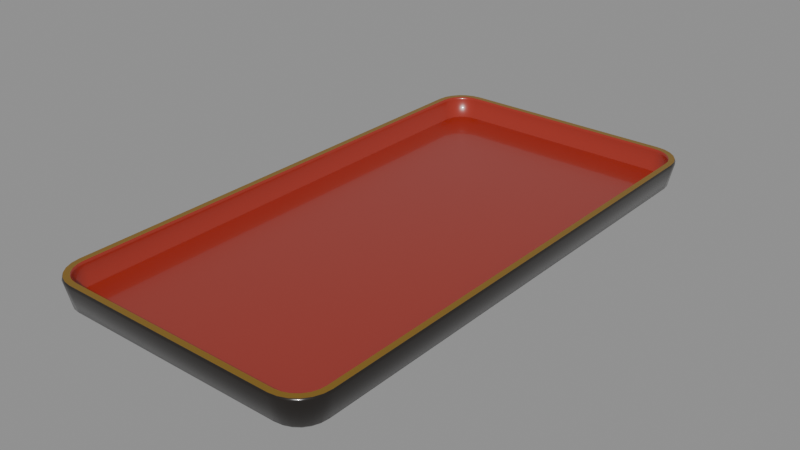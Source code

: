 # Source: passtray.blend  (saved by Blender 5.2.45; exported with 4.5.12 LTS)
import bpy
from mathutils import Matrix  # noqa: F401  (used for matrix-valued properties, if any)

bpy.ops.wm.read_factory_settings(use_empty=True)
scene = bpy.context.scene
scene.name = 'Scene'

# ---- materials (node trees are filled in below, after node groups)
mat_trayblack = bpy.data.materials.new('TrayBlack')
mat_trayblack.diffuse_color = (0.008023, 0.005182, 0.003677, 1.0)
mat_trayred = bpy.data.materials.new('TrayRed')
mat_trayred.diffuse_color = (0.3231, 0.02315, 0.01161, 1.0)
mat_traygold = bpy.data.materials.new('TrayGold')
mat_traygold.diffuse_color = (0.6445, 0.3813, 0.07619, 1.0)

# ---- material node trees
mat_trayblack.use_nodes = True; mat_trayblack.node_tree.nodes.clear()
_N = mat_trayblack.node_tree.nodes; _L = mat_trayblack.node_tree.links
n0 = _N.new('ShaderNodeBsdfPrincipled'); n0.name = 'Principled BSDF'; n0.location = (-200, 100)
n0.inputs[0].default_value = (0.008023, 0.005182, 0.003677, 1.0)
n0.inputs[2].default_value = 0.25
n0.inputs[10].default_value = 0.005
n0.inputs[19].default_value = 0.6
n0.inputs[20].default_value = 0.05
n1 = _N.new('ShaderNodeOutputMaterial'); n1.name = 'Material Output'; n1.location = (200, 100)
_L.new(n0.outputs[0], n1.inputs[0])
n1.is_active_output = True
mat_trayred.use_nodes = True; mat_trayred.node_tree.nodes.clear()
_N = mat_trayred.node_tree.nodes; _L = mat_trayred.node_tree.links
n0 = _N.new('ShaderNodeBsdfPrincipled'); n0.name = 'Principled BSDF'; n0.location = (-200, 100)
n0.inputs[0].default_value = (0.3231, 0.02315, 0.01161, 1.0)
n0.inputs[2].default_value = 0.3
n0.inputs[10].default_value = 0.005
n0.inputs[19].default_value = 0.5
n0.inputs[20].default_value = 0.05
n1 = _N.new('ShaderNodeOutputMaterial'); n1.name = 'Material Output'; n1.location = (200, 100)
_L.new(n0.outputs[0], n1.inputs[0])
n1.is_active_output = True
mat_traygold.use_nodes = True; mat_traygold.node_tree.nodes.clear()
_N = mat_traygold.node_tree.nodes; _L = mat_traygold.node_tree.links
n0 = _N.new('ShaderNodeBsdfPrincipled'); n0.name = 'Principled BSDF'; n0.location = (-200, 100)
n0.inputs[0].default_value = (0.6445, 0.3813, 0.07619, 1.0)
n0.inputs[1].default_value = 1.0
n0.inputs[2].default_value = 0.3
n0.inputs[10].default_value = 0.005
n0.inputs[20].default_value = 0.05
n1 = _N.new('ShaderNodeOutputMaterial'); n1.name = 'Material Output'; n1.location = (200, 100)
_L.new(n0.outputs[0], n1.inputs[0])
n1.is_active_output = True

# ---- meshes
me_passtraybody = bpy.data.meshes.new('PassTrayBody')
me_passtraybody.from_pydata([(0.208, -0.37, 0.0), (0.2067, -0.3798, 0.0), (0.2029, -0.389, 0.0), (0.1969, -0.3969, 0.0), (0.189, -0.4029, 0.0), (0.1798, -0.4067, 0.0), (0.17, -0.408, 0.0), (-0.17, -0.408, 0.0), (-0.1798, -0.4067, 0.0), (-0.189, -0.4029, 0.0), (-0.1969, -0.3969, 0.0), (-0.2029, -0.389, 0.0), (-0.2067, -0.3798, 0.0), (-0.208, -0.37, 0.0), (-0.208, 0.37, 0.0), (-0.2067, 0.3798, 0.0), (-0.2029, 0.389, 0.0), (-0.1969, 0.3969, 0.0), (-0.189, 0.4029, 0.0), (-0.1798, 0.4067, 0.0), (-0.17, 0.408, 0.0), (0.17, 0.408, 0.0), (0.1798, 0.4067, 0.0), (0.189, 0.4029, 0.0), (0.1969, 0.3969, 0.0), (0.2029, 0.389, 0.0), (0.2067, 0.3798, 0.0), (0.208, 0.37, 0.0), (0.212, -0.37, 0.004), (0.2106, -0.3809, 0.004), (0.2064, -0.391, 0.004), (0.1997, -0.3997, 0.004), (0.191, -0.4064, 0.004), (0.1809, -0.4106, 0.004), (0.17, -0.412, 0.004), (-0.17, -0.412, 0.004), (-0.1809, -0.4106, 0.004), (-0.191, -0.4064, 0.004), (-0.1997, -0.3997, 0.004), (-0.2064, -0.391, 0.004), (-0.2106, -0.3809, 0.004), (-0.212, -0.37, 0.004), (-0.212, 0.37, 0.004), (-0.2106, 0.3809, 0.004), (-0.2064, 0.391, 0.004), (-0.1997, 0.3997, 0.004), (-0.191, 0.4064, 0.004), (-0.1809, 0.4106, 0.004), (-0.17, 0.412, 0.004), (0.17, 0.412, 0.004), (0.1809, 0.4106, 0.004), (0.191, 0.4064, 0.004), (0.1997, 0.3997, 0.004), (0.2064, 0.391, 0.004), (0.2106, 0.3809, 0.004), (0.212, 0.37, 0.004), (0.22, -0.37, 0.041), (0.2183, -0.3829, 0.041), (0.2133, -0.395, 0.041), (0.2054, -0.4054, 0.041), (0.195, -0.4133, 0.041), (0.1829, -0.4183, 0.041), (0.17, -0.42, 0.041), (-0.17, -0.42, 0.041), (-0.1829, -0.4183, 0.041), (-0.195, -0.4133, 0.041), (-0.2054, -0.4054, 0.041), (-0.2133, -0.395, 0.041), (-0.2183, -0.3829, 0.041), (-0.22, -0.37, 0.041), (-0.22, 0.37, 0.041), (-0.2183, 0.3829, 0.041), (-0.2133, 0.395, 0.041), (-0.2054, 0.4054, 0.041), (-0.195, 0.4133, 0.041), (-0.1829, 0.4183, 0.041), (-0.17, 0.42, 0.041), (0.17, 0.42, 0.041), (0.1829, 0.4183, 0.041), (0.195, 0.4133, 0.041), (0.2054, 0.4054, 0.041), (0.2133, 0.395, 0.041), (0.2183, 0.3829, 0.041), (0.22, 0.37, 0.041), (0.2185, -0.37, 0.045), (0.2168, -0.3826, 0.045), (0.212, -0.3943, 0.045), (0.2043, -0.4043, 0.045), (0.1943, -0.412, 0.045), (0.1826, -0.4168, 0.045), (0.17, -0.4185, 0.045), (-0.17, -0.4185, 0.045), (-0.1826, -0.4168, 0.045), (-0.1943, -0.412, 0.045), (-0.2043, -0.4043, 0.045), (-0.212, -0.3943, 0.045), (-0.2168, -0.3826, 0.045), (-0.2185, -0.37, 0.045), (-0.2185, 0.37, 0.045), (-0.2168, 0.3826, 0.045), (-0.212, 0.3943, 0.045), (-0.2043, 0.4043, 0.045), (-0.1943, 0.412, 0.045), (-0.1826, 0.4168, 0.045), (-0.17, 0.4185, 0.045), (0.17, 0.4185, 0.045), (0.1826, 0.4168, 0.045), (0.1943, 0.412, 0.045), (0.2043, 0.4043, 0.045), (0.212, 0.3943, 0.045), (0.2168, 0.3826, 0.045), (0.2185, 0.37, 0.045), (0.2095, -0.37, 0.045), (0.2082, -0.3802, 0.045), (0.2042, -0.3898, 0.045), (0.1979, -0.3979, 0.045), (0.1898, -0.4042, 0.045), (0.1802, -0.4082, 0.045), (0.17, -0.4095, 0.045), (-0.17, -0.4095, 0.045), (-0.1802, -0.4082, 0.045), (-0.1898, -0.4042, 0.045), (-0.1979, -0.3979, 0.045), (-0.2042, -0.3898, 0.045), (-0.2082, -0.3802, 0.045), (-0.2095, -0.37, 0.045), (-0.2095, 0.37, 0.045), (-0.2082, 0.3802, 0.045), (-0.2042, 0.3898, 0.045), (-0.1979, 0.3979, 0.045), (-0.1898, 0.4042, 0.045), (-0.1802, 0.4082, 0.045), (-0.17, 0.4095, 0.045), (0.17, 0.4095, 0.045), (0.1802, 0.4082, 0.045), (0.1898, 0.4042, 0.045), (0.1979, 0.3979, 0.045), (0.2042, 0.3898, 0.045), (0.2082, 0.3802, 0.045), (0.2095, 0.37, 0.045), (0.208, -0.37, 0.041), (0.2067, -0.3798, 0.041), (0.2029, -0.389, 0.041), (0.1969, -0.3969, 0.041), (0.189, -0.4029, 0.041), (0.1798, -0.4067, 0.041), (0.17, -0.408, 0.041), (-0.17, -0.408, 0.041), (-0.1798, -0.4067, 0.041), (-0.189, -0.4029, 0.041), (-0.1969, -0.3969, 0.041), (-0.2029, -0.389, 0.041), (-0.2067, -0.3798, 0.041), (-0.208, -0.37, 0.041), (-0.208, 0.37, 0.041), (-0.2067, 0.3798, 0.041), (-0.2029, 0.389, 0.041), (-0.1969, 0.3969, 0.041), (-0.189, 0.4029, 0.041), (-0.1798, 0.4067, 0.041), (-0.17, 0.408, 0.041), (0.17, 0.408, 0.041), (0.1798, 0.4067, 0.041), (0.189, 0.4029, 0.041), (0.1969, 0.3969, 0.041), (0.2029, 0.389, 0.041), (0.2067, 0.3798, 0.041), (0.208, 0.37, 0.041), (0.2032, -0.37, 0.011), (0.2021, -0.3786, 0.011), (0.1988, -0.3866, 0.011), (0.1935, -0.3935, 0.011), (0.1866, -0.3988, 0.011), (0.1786, -0.4021, 0.011), (0.17, -0.4032, 0.011), (-0.17, -0.4032, 0.011), (-0.1786, -0.4021, 0.011), (-0.1866, -0.3988, 0.011), (-0.1935, -0.3935, 0.011), (-0.1988, -0.3866, 0.011), (-0.2021, -0.3786, 0.011), (-0.2032, -0.37, 0.011), (-0.2032, 0.37, 0.011), (-0.2021, 0.3786, 0.011), (-0.1988, 0.3866, 0.011), (-0.1935, 0.3935, 0.011), (-0.1866, 0.3988, 0.011), (-0.1786, 0.4021, 0.011), (-0.17, 0.4032, 0.011), (0.17, 0.4032, 0.011), (0.1786, 0.4021, 0.011), (0.1866, 0.3988, 0.011), (0.1935, 0.3935, 0.011), (0.1988, 0.3866, 0.011), (0.2021, 0.3786, 0.011), (0.2032, 0.37, 0.011), (0.0, 0.0, 0.011), (0.0, 0.0, 0.0)], [], [(0, 28, 29, 1), (1, 29, 30, 2), (2, 30, 31, 3), (3, 31, 32, 4), (4, 32, 33, 5), (5, 33, 34, 6), (6, 34, 35, 7), (7, 35, 36, 8), (8, 36, 37, 9), (9, 37, 38, 10), (10, 38, 39, 11), (11, 39, 40, 12), (12, 40, 41, 13), (13, 41, 42, 14), (14, 42, 43, 15), (15, 43, 44, 16), (16, 44, 45, 17), (17, 45, 46, 18), (18, 46, 47, 19), (19, 47, 48, 20), (20, 48, 49, 21), (21, 49, 50, 22), (22, 50, 51, 23), (23, 51, 52, 24), (24, 52, 53, 25), (25, 53, 54, 26), (26, 54, 55, 27), (27, 55, 28, 0), (28, 56, 57, 29), (29, 57, 58, 30), (30, 58, 59, 31), (31, 59, 60, 32), (32, 60, 61, 33), (33, 61, 62, 34), (34, 62, 63, 35), (35, 63, 64, 36), (36, 64, 65, 37), (37, 65, 66, 38), (38, 66, 67, 39), (39, 67, 68, 40), (40, 68, 69, 41), (41, 69, 70, 42), (42, 70, 71, 43), (43, 71, 72, 44), (44, 72, 73, 45), (45, 73, 74, 46), (46, 74, 75, 47), (47, 75, 76, 48), (48, 76, 77, 49), (49, 77, 78, 50), (50, 78, 79, 51), (51, 79, 80, 52), (52, 80, 81, 53), (53, 81, 82, 54), (54, 82, 83, 55), (55, 83, 56, 28), (56, 84, 85, 57), (57, 85, 86, 58), (58, 86, 87, 59), (59, 87, 88, 60), (60, 88, 89, 61), (61, 89, 90, 62), (62, 90, 91, 63), (63, 91, 92, 64), (64, 92, 93, 65), (65, 93, 94, 66), (66, 94, 95, 67), (67, 95, 96, 68), (68, 96, 97, 69), (69, 97, 98, 70), (70, 98, 99, 71), (71, 99, 100, 72), (72, 100, 101, 73), (73, 101, 102, 74), (74, 102, 103, 75), (75, 103, 104, 76), (76, 104, 105, 77), (77, 105, 106, 78), (78, 106, 107, 79), (79, 107, 108, 80), (80, 108, 109, 81), (81, 109, 110, 82), (82, 110, 111, 83), (83, 111, 84, 56), (84, 112, 113, 85), (85, 113, 114, 86), (86, 114, 115, 87), (87, 115, 116, 88), (88, 116, 117, 89), (89, 117, 118, 90), (90, 118, 119, 91), (91, 119, 120, 92), (92, 120, 121, 93), (93, 121, 122, 94), (94, 122, 123, 95), (95, 123, 124, 96), (96, 124, 125, 97), (97, 125, 126, 98), (98, 126, 127, 99), (99, 127, 128, 100), (100, 128, 129, 101), (101, 129, 130, 102), (102, 130, 131, 103), (103, 131, 132, 104), (104, 132, 133, 105), (105, 133, 134, 106), (106, 134, 135, 107), (107, 135, 136, 108), (108, 136, 137, 109), (109, 137, 138, 110), (110, 138, 139, 111), (111, 139, 112, 84), (112, 140, 141, 113), (113, 141, 142, 114), (114, 142, 143, 115), (115, 143, 144, 116), (116, 144, 145, 117), (117, 145, 146, 118), (118, 146, 147, 119), (119, 147, 148, 120), (120, 148, 149, 121), (121, 149, 150, 122), (122, 150, 151, 123), (123, 151, 152, 124), (124, 152, 153, 125), (125, 153, 154, 126), (126, 154, 155, 127), (127, 155, 156, 128), (128, 156, 157, 129), (129, 157, 158, 130), (130, 158, 159, 131), (131, 159, 160, 132), (132, 160, 161, 133), (133, 161, 162, 134), (134, 162, 163, 135), (135, 163, 164, 136), (136, 164, 165, 137), (137, 165, 166, 138), (138, 166, 167, 139), (139, 167, 140, 112), (140, 168, 169, 141), (141, 169, 170, 142), (142, 170, 171, 143), (143, 171, 172, 144), (144, 172, 173, 145), (145, 173, 174, 146), (146, 174, 175, 147), (147, 175, 176, 148), (148, 176, 177, 149), (149, 177, 178, 150), (150, 178, 179, 151), (151, 179, 180, 152), (152, 180, 181, 153), (153, 181, 182, 154), (154, 182, 183, 155), (155, 183, 184, 156), (156, 184, 185, 157), (157, 185, 186, 158), (158, 186, 187, 159), (159, 187, 188, 160), (160, 188, 189, 161), (161, 189, 190, 162), (162, 190, 191, 163), (163, 191, 192, 164), (164, 192, 193, 165), (165, 193, 194, 166), (166, 194, 195, 167), (167, 195, 168, 140), (168, 196, 169), (169, 196, 170), (170, 196, 171), (171, 196, 172), (172, 196, 173), (173, 196, 174), (174, 196, 175), (175, 196, 176), (176, 196, 177), (177, 196, 178), (178, 196, 179), (179, 196, 180), (180, 196, 181), (181, 196, 182), (182, 196, 183), (183, 196, 184), (184, 196, 185), (185, 196, 186), (186, 196, 187), (187, 196, 188), (188, 196, 189), (189, 196, 190), (190, 196, 191), (191, 196, 192), (192, 196, 193), (193, 196, 194), (194, 196, 195), (195, 196, 168), (1, 197, 0), (2, 197, 1), (3, 197, 2), (4, 197, 3), (5, 197, 4), (6, 197, 5), (7, 197, 6), (8, 197, 7), (9, 197, 8), (10, 197, 9), (11, 197, 10), (12, 197, 11), (13, 197, 12), (14, 197, 13), (15, 197, 14), (16, 197, 15), (17, 197, 16), (18, 197, 17), (19, 197, 18), (20, 197, 19), (21, 197, 20), (22, 197, 21), (23, 197, 22), (24, 197, 23), (25, 197, 24), (26, 197, 25), (27, 197, 26), (0, 197, 27)])
me_passtraybody.polygons.foreach_set('use_smooth', [1, 1, 1, 1, 1, 1, 1, 1, 1, 1, 1, 1, 1, 1, 1, 1, 1, 1, 1, 1, 1, 1, 1, 1, 1, 1, 1, 1, 1, 1, 1, 1, 1, 1, 1, 1, 1, 1, 1, 1, 1, 1, 1, 1, 1, 1, 1, 1, 1, 1, 1, 1, 1, 1, 1, 1, 1, 1, 1, 1, 1, 1, 1, 1, 1, 1, 1, 1, 1, 1, 1, 1, 1, 1, 1, 1, 1, 1, 1, 1, 1, 1, 1, 1, 0, 0, 0, 0, 0, 0, 0, 0, 0, 0, 0, 0, 0, 0, 0, 0, 0, 0, 0, 0, 0, 0, 0, 0, 0, 0, 0, 0, 1, 1, 1, 1, 1, 1, 1, 1, 1, 1, 1, 1, 1, 1, 1, 1, 1, 1, 1, 1, 1, 1, 1, 1, 1, 1, 1, 1, 1, 1, 1, 1, 1, 1, 1, 1, 1, 1, 1, 1, 1, 1, 1, 1, 1, 1, 1, 1, 1, 1, 1, 1, 1, 1, 1, 1, 0, 0, 0, 0, 0, 0, 0, 0, 0, 0, 0, 0, 0, 0, 0, 0, 0, 0, 0, 0, 0, 0, 0, 0, 0, 0, 0, 0, 0, 0, 0, 0, 0, 0, 0, 0, 0, 0, 0, 0, 0, 0, 0, 0, 0, 0, 0, 0, 0, 0, 0, 0, 0, 0, 0, 0])
me_passtraybody.polygons.foreach_set('material_index', [0, 0, 0, 0, 0, 0, 0, 0, 0, 0, 0, 0, 0, 0, 0, 0, 0, 0, 0, 0, 0, 0, 0, 0, 0, 0, 0, 0, 0, 0, 0, 0, 0, 0, 0, 0, 0, 0, 0, 0, 0, 0, 0, 0, 0, 0, 0, 0, 0, 0, 0, 0, 0, 0, 0, 0, 0, 0, 0, 0, 0, 0, 0, 0, 0, 0, 0, 0, 0, 0, 0, 0, 0, 0, 0, 0, 0, 0, 0, 0, 0, 0, 0, 0, 2, 2, 2, 2, 2, 2, 2, 2, 2, 2, 2, 2, 2, 2, 2, 2, 2, 2, 2, 2, 2, 2, 2, 2, 2, 2, 2, 2, 1, 1, 1, 1, 1, 1, 1, 1, 1, 1, 1, 1, 1, 1, 1, 1, 1, 1, 1, 1, 1, 1, 1, 1, 1, 1, 1, 1, 1, 1, 1, 1, 1, 1, 1, 1, 1, 1, 1, 1, 1, 1, 1, 1, 1, 1, 1, 1, 1, 1, 1, 1, 1, 1, 1, 1, 1, 1, 1, 1, 1, 1, 1, 1, 1, 1, 1, 1, 1, 1, 1, 1, 1, 1, 1, 1, 1, 1, 1, 1, 1, 1, 1, 1, 0, 0, 0, 0, 0, 0, 0, 0, 0, 0, 0, 0, 0, 0, 0, 0, 0, 0, 0, 0, 0, 0, 0, 0, 0, 0, 0, 0])
me_passtraybody.materials.append(mat_trayblack)
me_passtraybody.materials.append(mat_trayred)
me_passtraybody.materials.append(mat_traygold)
me_passtraybody.update()
me_cube = bpy.data.meshes.new('Cube')
me_cube.from_pydata([(-0.015, -0.36, -0.004), (-0.015, -0.36, 0.004), (-0.015, 0.36, -0.004), (-0.015, 0.36, 0.004), (0.015, -0.36, -0.004), (0.015, -0.36, 0.004), (0.015, 0.36, -0.004), (0.015, 0.36, 0.004)], [], [(0, 1, 3, 2), (2, 3, 7, 6), (6, 7, 5, 4), (4, 5, 1, 0), (2, 6, 4, 0), (7, 3, 1, 5)])
_uv = me_cube.uv_layers.new(name='UVMap')
_uv.uv.foreach_set('vector', [0.375, 0.0, 0.625, 0.0, 0.625, 0.25, 0.375, 0.25, 0.375, 0.25, 0.625, 0.25, 0.625, 0.5, 0.375, 0.5, 0.375, 0.5, 0.625, 0.5, 0.625, 0.75, 0.375, 0.75, 0.375, 0.75, 0.625, 0.75, 0.625, 1.0, 0.375, 1.0, 0.125, 0.5, 0.375, 0.5, 0.375, 0.75, 0.125, 0.75, 0.625, 0.5, 0.875, 0.5, 0.875, 0.75, 0.625, 0.75])
me_cube.materials.append(mat_trayblack)
me_cube.update()
me_cube_001 = bpy.data.meshes.new('Cube.001')
me_cube_001.from_pydata([(-0.015, -0.36, -0.004), (-0.015, -0.36, 0.004), (-0.015, 0.36, -0.004), (-0.015, 0.36, 0.004), (0.015, -0.36, -0.004), (0.015, -0.36, 0.004), (0.015, 0.36, -0.004), (0.015, 0.36, 0.004)], [], [(0, 1, 3, 2), (2, 3, 7, 6), (6, 7, 5, 4), (4, 5, 1, 0), (2, 6, 4, 0), (7, 3, 1, 5)])
_uv = me_cube_001.uv_layers.new(name='UVMap')
_uv.uv.foreach_set('vector', [0.375, 0.0, 0.625, 0.0, 0.625, 0.25, 0.375, 0.25, 0.375, 0.25, 0.625, 0.25, 0.625, 0.5, 0.375, 0.5, 0.375, 0.5, 0.625, 0.5, 0.625, 0.75, 0.375, 0.75, 0.375, 0.75, 0.625, 0.75, 0.625, 1.0, 0.375, 1.0, 0.125, 0.5, 0.375, 0.5, 0.375, 0.75, 0.125, 0.75, 0.625, 0.5, 0.875, 0.5, 0.875, 0.75, 0.625, 0.75])
me_cube_001.materials.append(mat_trayblack)
me_cube_001.update()

# ---- objects
ob_passtraybody = bpy.data.objects.new('PassTrayBody', me_passtraybody)
ob_passtrayrunner0 = bpy.data.objects.new('PassTrayRunner0', me_cube)
ob_passtrayrunner1 = bpy.data.objects.new('PassTrayRunner1', me_cube_001)
ob_passtray = bpy.data.objects.new('PassTray', None)

# ---- transforms, parenting, visibility, modifiers, constraints
ob_passtraybody.parent = ob_passtray
ob_passtraybody.location = (0.0, 0.0, 0.008)
ob_passtrayrunner0.parent = ob_passtray
ob_passtrayrunner0.location = (-0.15, 0.0, 0.004)
ob_passtrayrunner1.parent = ob_passtray
ob_passtrayrunner1.location = (0.15, 0.0, 0.004)
ob_passtray.location = (0.0, 0.0, 0.0)

# ---- collection membership
scene.collection.objects.link(ob_passtraybody)
scene.collection.objects.link(ob_passtrayrunner0)
scene.collection.objects.link(ob_passtrayrunner1)
scene.collection.objects.link(ob_passtray)

# ---- scene / render settings (as saved in the file)
scene.frame_start = 1; scene.frame_end = 250; scene.frame_set(1)
scene.render.engine = 'BLENDER_EEVEE_NEXT'
scene.render.bake_bias = 0.0
scene.render.bake_samples = 0
scene.render.compositor_device = 'GPU'
scene.eevee.use_volume_custom_range = False
scene.eevee.fast_gi_thickness_near = 0.1
scene.eevee.fast_gi_thickness_far = 0.0
scene.eevee.ray_tracing_options.screen_trace_thickness = 0.1
bpy.context.view_layer.update()

# ---- added for rendering (the .blend has no active camera and no usable light): camera, sun + grey world if the file has none
cam_auto = bpy.data.cameras.new('AutoCamera')
cam_auto.lens = 50.0
cam_auto.sensor_width = 36.0
cam_auto.clip_end = 1000.0
ob_auto_camera = bpy.data.objects.new('AutoCamera', cam_auto)
scene.collection.objects.link(ob_auto_camera)
ob_auto_camera.location = (0.878724, -1.05447, 0.729479)
ob_auto_camera.rotation_euler = (1.09748, -7.21219e-08, 0.694738)
scene.camera = ob_auto_camera
light_auto_sun = bpy.data.lights.new('AutoSun', 'SUN')
light_auto_sun.energy = 3.0
light_auto_sun.angle = 0.0523599
ob_auto_sun = bpy.data.objects.new('AutoSun', light_auto_sun)
scene.collection.objects.link(ob_auto_sun)
ob_auto_sun.rotation_euler = (0.872665, 0.174533, 0.523599)
if scene.world is None:
    world_auto = bpy.data.worlds.new('AutoWorld')
    world_auto.color = (0.3, 0.3, 0.3)
    scene.world = world_auto
bpy.context.view_layer.update()
